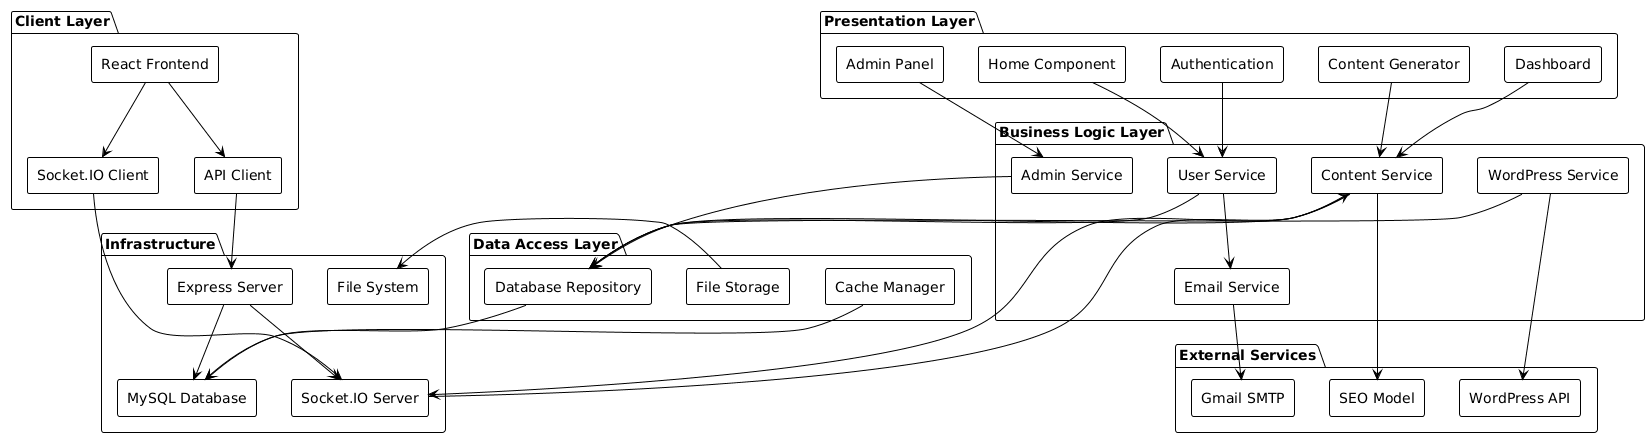

The diagram above was rendered by PlantUML. Its source (embedded in the PNG):
@startuml
!theme plain
skinparam backgroundColor #FFFFFF
skinparam componentStyle rectangle

package "Client Layer" {
    [React Frontend] as Frontend
    [Socket.IO Client] as SocketClient
    [API Client] as APIClient
}

package "Presentation Layer" {
    [Home Component] as Home
    [Content Generator] as ContentGen
    [Dashboard] as Dashboard
    [Admin Panel] as Admin
    [Authentication] as Auth
}

package "Business Logic Layer" {
    [Content Service] as ContentService
    [User Service] as UserService
    [WordPress Service] as WPService
    [Email Service] as EmailService
    [Admin Service] as AdminService
}

package "Data Access Layer" {
    [Database Repository] as DBRepo
    [File Storage] as FileStorage
    [Cache Manager] as Cache
}

package "External Services" {
    [SEO Model] as Perplexity
    [Gmail SMTP] as Gmail
    [WordPress API] as WPAPI
}

package "Infrastructure" {
    [Express Server] as Server
    [Socket.IO Server] as SocketServer
    [MySQL Database] as Database
    [File System] as FileSystem
}

' Connections
Frontend --> APIClient
Frontend --> SocketClient
APIClient --> Server
SocketClient --> SocketServer

Home --> UserService
ContentGen --> ContentService
Dashboard --> ContentService
Admin --> AdminService
Auth --> UserService

ContentService --> DBRepo
ContentService --> Perplexity
ContentService --> SocketServer
UserService --> DBRepo
UserService --> EmailService
WPService --> WPAPI
WPService --> DBRepo
EmailService --> Gmail
AdminService --> DBRepo

DBRepo --> Database
FileStorage --> FileSystem
Cache --> Database

Server --> SocketServer
Server --> Database
SocketServer --> ContentService
@enduml